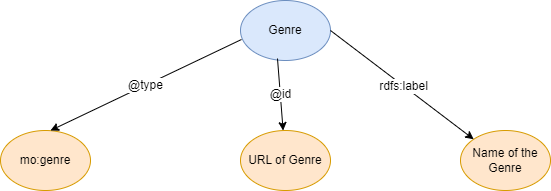

The diagram above was exported from draw.io. Its source (the exported page's mxGraphModel, read from the mxfile embedded in the PNG):
<mxGraphModel dx="792" dy="1130" grid="1" gridSize="10" guides="1" tooltips="1" connect="1" arrows="1" fold="1" page="1" pageScale="1" pageWidth="1169" pageHeight="827" math="0" shadow="0">
  <root>
    <mxCell id="0" />
    <mxCell id="1" parent="0" />
    <mxCell id="mmSxJ57w0v8KoxUlmcRm-1" value="Genre" style="ellipse;whiteSpace=wrap;html=1;fillColor=#dae8fc;strokeColor=#6c8ebf;" vertex="1" parent="1">
      <mxGeometry x="320" y="60" width="90" height="60" as="geometry" />
    </mxCell>
    <mxCell id="mmSxJ57w0v8KoxUlmcRm-2" value="mo:genre" style="ellipse;whiteSpace=wrap;html=1;fillColor=#ffe6cc;strokeColor=#d79b00;" vertex="1" parent="1">
      <mxGeometry x="80" y="190" width="90" height="60" as="geometry" />
    </mxCell>
    <mxCell id="mmSxJ57w0v8KoxUlmcRm-3" value="&lt;font style=&quot;font-size: 12px;&quot;&gt;@type&lt;/font&gt;" style="endArrow=classic;html=1;rounded=0;exitX=0.011;exitY=0.65;exitDx=0;exitDy=0;exitPerimeter=0;" edge="1" parent="1" source="mmSxJ57w0v8KoxUlmcRm-1">
      <mxGeometry width="50" height="50" relative="1" as="geometry">
        <mxPoint x="380" y="600" as="sourcePoint" />
        <mxPoint x="130" y="190" as="targetPoint" />
      </mxGeometry>
    </mxCell>
    <mxCell id="mmSxJ57w0v8KoxUlmcRm-4" value="URL of Genre" style="ellipse;whiteSpace=wrap;html=1;fillColor=#ffe6cc;strokeColor=#d79b00;" vertex="1" parent="1">
      <mxGeometry x="320" y="190" width="90" height="60" as="geometry" />
    </mxCell>
    <mxCell id="mmSxJ57w0v8KoxUlmcRm-5" value="&lt;font style=&quot;font-size: 12px;&quot;&gt;@id&lt;/font&gt;" style="endArrow=classic;html=1;rounded=0;exitX=0.411;exitY=0.967;exitDx=0;exitDy=0;exitPerimeter=0;" edge="1" parent="1" source="mmSxJ57w0v8KoxUlmcRm-1" target="mmSxJ57w0v8KoxUlmcRm-4">
      <mxGeometry width="50" height="50" relative="1" as="geometry">
        <mxPoint x="380" y="600" as="sourcePoint" />
        <mxPoint x="430" y="550" as="targetPoint" />
      </mxGeometry>
    </mxCell>
    <mxCell id="mmSxJ57w0v8KoxUlmcRm-6" value="Name of the Genre" style="ellipse;whiteSpace=wrap;html=1;fillColor=#ffe6cc;strokeColor=#d79b00;" vertex="1" parent="1">
      <mxGeometry x="540" y="190" width="90" height="60" as="geometry" />
    </mxCell>
    <mxCell id="mmSxJ57w0v8KoxUlmcRm-7" value="" style="endArrow=classic;html=1;rounded=0;exitX=1;exitY=0.5;exitDx=0;exitDy=0;entryX=0;entryY=0;entryDx=0;entryDy=0;" edge="1" parent="1" source="mmSxJ57w0v8KoxUlmcRm-1" target="mmSxJ57w0v8KoxUlmcRm-6">
      <mxGeometry width="50" height="50" relative="1" as="geometry">
        <mxPoint x="380" y="600" as="sourcePoint" />
        <mxPoint x="430" y="550" as="targetPoint" />
      </mxGeometry>
    </mxCell>
    <mxCell id="mmSxJ57w0v8KoxUlmcRm-8" value="rdfs:label" style="edgeLabel;html=1;align=center;verticalAlign=middle;resizable=0;points=[];fontSize=12;" vertex="1" connectable="0" parent="mmSxJ57w0v8KoxUlmcRm-7">
      <mxGeometry x="0.0166" relative="1" as="geometry">
        <mxPoint as="offset" />
      </mxGeometry>
    </mxCell>
  </root>
</mxGraphModel>